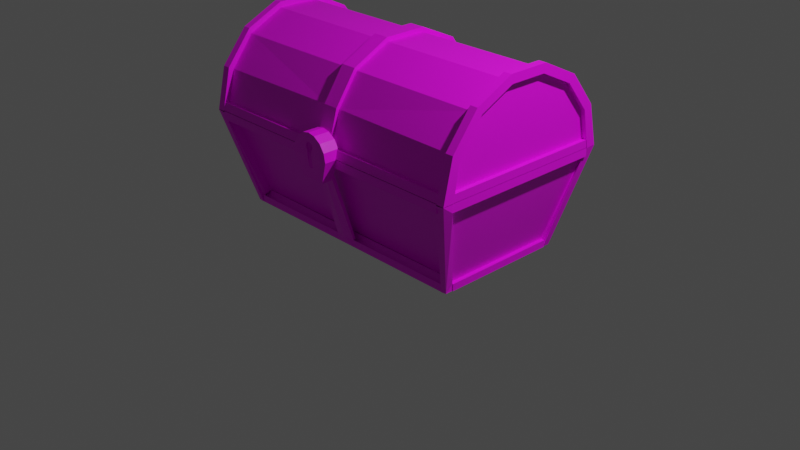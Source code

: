 # Source: Cofre.blend  (saved by Blender 2.80.75; exported with 4.5.12 LTS)
import bpy
from mathutils import Matrix  # noqa: F401  (used for matrix-valued properties, if any)

bpy.ops.wm.read_factory_settings(use_empty=True)
scene = bpy.context.scene
scene.name = 'Scene'

# ---- collections
col_collection = bpy.data.collections.new('Collection'); scene.collection.children.link(col_collection)

# ---- images (referenced by path relative to the original .blend; pixels are not part of the script)
import os
ASSET_DIR = os.environ.get("B2B_ASSET_DIR", "")  # directory of the original .blend (textures are referenced by path, not embedded)
HERE = os.path.dirname(os.path.abspath(__file__))  # packed textures are extracted next to this script under _unpacked/

def load_image(name, relpath, width, height, colorspace="sRGB"):
    """Load a texture the original file referenced (path relative to the .blend, or extracted next to this script)."""
    p = next((c for c in (os.path.join(HERE, relpath), os.path.join(ASSET_DIR, relpath)) if relpath and os.path.exists(c)), "")
    if p:
        img = bpy.data.images.load(p, check_existing=True)
        img.name = name
    else:  # same state as the original file: an image datablock whose file is absent (Cycles renders it pink)
        img = bpy.data.images.new(name, width, height)
        img.source = "FILE"
        img.filepath = "//" + (relpath or name)
    img.colorspace_settings.name = colorspace
    return img
img_19df05a8d869220badc9deaa290a6438_jpg = load_image('19df05a8d869220badc9deaa290a6438.jpg', '19df05a8d869220badc9deaa290a6438.jpg', 1024, 1024, 'sRGB')

# ---- materials (node trees are filled in below, after node groups)
mat_material = bpy.data.materials.new('Material')
mat_material.use_transparent_shadow = False

# ---- material node trees
mat_material.use_nodes = True; mat_material.node_tree.nodes.clear()
_N = mat_material.node_tree.nodes; _L = mat_material.node_tree.links
n0 = _N.new('ShaderNodeOutputMaterial'); n0.name = 'Material Output'; n0.location = (300, 300)
n1 = _N.new('ShaderNodeBsdfPrincipled'); n1.name = 'Principled BSDF'; n1.location = (10, 300)
n1.distribution = 'GGX'
n1.subsurface_method = 'BURLEY'
n1.inputs[3].default_value = 1.45
n1.inputs[27].default_value = (0.0, 0.0, 0.0, 1.0)
n1.inputs[28].default_value = 1.0
n2 = _N.new('ShaderNodeTexImage'); n2.name = 'Image Texture'; n2.location = (-264, 219)
n2.image = img_19df05a8d869220badc9deaa290a6438_jpg
_L.new(n1.outputs[0], n0.inputs[0])
_L.new(n2.outputs[0], n1.inputs[0])
n0.is_active_output = True

# ---- world
world_world = bpy.data.worlds.new('World'); scene.world = world_world
world_world.use_nodes = True; world_world.node_tree.nodes.clear()
_N = world_world.node_tree.nodes; _L = world_world.node_tree.links
n0 = _N.new('ShaderNodeOutputWorld'); n0.name = 'World Output'; n0.location = (300, 300)
n1 = _N.new('ShaderNodeBackground'); n1.name = 'Background'; n1.location = (10, 300)
n1.inputs[0].default_value = (0.05088, 0.05088, 0.05088, 1.0)
_L.new(n1.outputs[0], n0.inputs[0])
n0.is_active_output = True
world_world.color = (0.05088, 0.05088, 0.05088)
world_world.use_sun_shadow = False
world_world.sun_shadow_jitter_overblur = 0.0

# ---- cameras
cam_camera = bpy.data.cameras.new('Camera')
cam_camera.clip_end = 100.0
cam_camera.ortho_scale = 7.314

# ---- lights
light_light = bpy.data.lights.new('Light', 'POINT')
light_light.transmission_factor = 0.0
light_light.energy = 1000.0
light_light.shadow_soft_size = 0.1
light_light.shadow_maximum_resolution = 0.006
light_light.use_absolute_resolution = True

# ---- meshes
me_cube_000 = bpy.data.meshes.new('Cube.000')
me_cube_000.from_pydata([(0.8614, -0.7203, -0.01748), (1.0, -1.0, 1.0), (0.8614, 0.6933, -0.01748), (1.0, 1.0, 1.0), (0.8614, 0.6183, -0.01748), (1.0, -0.8848, 1.0), (0.8614, -0.6388, -0.01748), (-1.0, 1.0, 1.003), (-1.0, -1.0, 1.003), (-1.0, -0.901, 1.437), (-1.0, -0.6235, 1.785), (-1.0, -0.2225, 1.978), (-1.0, 0.2225, 1.978), (-1.0, 0.6235, 1.785), (-1.0, 0.901, 1.437), (0.8398, -0.6388, -0.01748), (0.8398, 0.6183, -0.01748), (0.9694, -0.8848, 1.0), (0.825, 0.6933, -0.01748), (-1.0, -1.0, -0.03779), (-1.0, 1.0, 1.0), (-1.0, 1.0, -0.03021), (0.9458, -1.0, 0.9932), (-1.0, -0.9526, 1.003), (-1.0, -0.798, 1.412), (-1.0, -0.6047, 1.728), (-1.0, -0.2225, 1.919), (-1.0, 0.2225, 1.919), (-1.0, 0.6001, 1.745), (-1.0, 0.8496, 1.404), (0.8231, -0.7203, -0.02283), (0.9484, 1.0, 1.0), (-0.5521, -0.6848, -0.02283), (-1.0, -0.9497, 0.9932), (0.9458, -0.9497, 0.9932), (0.8231, -0.6848, -0.02283), (-1.0, 0.9398, 1.0), (-1.0, 0.9398, -0.03021), (0.8237, 0.6506, -0.01748), (1.0, -0.8848, 0.9145), (0.9694, -0.8848, 0.9145), (-1.0, -1.0, 0.9076), (-1.0, 1.0, 0.9145), (0.9694, 0.8939, 0.9145), (-1.0, -0.9497, 0.9076), (0.9458, -0.9497, 0.9076), (-1.0, 0.9398, 0.9145), (0.9467, 0.9397, 0.9145), (-1.0, 0.9797, 1.092), (-1.0, 0.9208, 1.085), (-1.0, 0.977, 1.091), (-1.0, 0.9961, 1.006), (0.9484, 0.9961, 1.006), (-1.0, 0.9961, 0.9207), (0.9467, 0.996, 0.9207), (0.9971, -0.8848, 1.0), (0.9971, -0.8848, 0.9145), (0.9971, 0.8939, 0.9145), (-1.0, -0.9748, 1.088), (-1.0, -0.9132, 1.082), (-1.0, -0.9993, 1.012), (-1.0, -0.9965, 0.9171), (-1.0, -0.9965, 1.003), (0.9458, -0.9965, 1.003), (0.9458, -0.9965, 0.9171), (-1.0, -0.96, 1.091), (0.05292, -0.8237, 1.412), (0.05292, -0.2225, 1.919), (-1.0, 0.904, 1.416), (-1.0, 0.9752, 1.097), (-1.0, 0.6515, 1.783), (-1.0, 0.901, 1.441), (-1.0, 0.9996, -0.03021), (-1.0, 0.243, 1.964), (-1.0, 0.6206, 1.79), (-1.0, 0.9996, 0.9145), (-1.0, -0.2225, 1.968), (-1.0, 0.2225, 1.968), (0.05465, 0.9961, 1.006), (-1.0, -0.622, 1.763), (-1.0, -0.2398, 1.954), (0.05371, 0.9397, 0.9145), (-1.0, -0.8327, 1.434), (-1.0, -0.6393, 1.751), (0.07324, 0.6507, -0.01748), (-1.0, -0.946, 1.092), (-1.0, -0.8308, 1.422), (0.05465, 0.9398, 1.0), (0.07324, 0.6929, -0.01748), (0.05371, 0.9995, 0.9145), (0.05785, -0.9497, 0.9932), (0.07382, -0.6848, -0.02283), (0.05785, -0.9497, 0.9076), (0.05782, -0.9965, 1.003), (-0.5521, -0.7149, -0.02283), (-1.0, -0.9923, 0.9076), (0.05785, -0.9923, 0.9076), (0.07382, -0.7149, -0.02283), (0.8231, -0.6848, 0.05369), (-1.0, -1.0, 0.07049), (-1.0, -0.9497, 0.07049), (-1.0, -0.9923, 0.07049), (0.07282, -0.6848, 0.05369), (0.07282, -0.7149, 0.05369), (0.8614, -0.6388, 0.05538), (0.8398, -0.6388, 0.05538), (0.8398, 0.6183, 0.05538), (-1.0, 1.0, 0.08505), (-1.0, 0.9398, 0.08505), (0.8237, 0.6506, 0.06399), (-0.5521, 0.693, 0.06399), (0.07298, 0.6507, 0.06399), (0.07298, 0.6929, 0.06399), (0.8237, 0.683, 0.06399), (0.8237, 0.683, -0.01748), (0.8666, -0.6388, -0.01748), (0.8666, 0.6183, -0.01748), (0.8666, -0.6388, 0.05538), (0.8666, 0.6183, 0.05538), (0.8231, -0.7175, -0.02283), (0.8231, -0.7175, 0.05369), (-1.0, -1.0, 0.9932), (1.0, -0.8158, 1.396), (0.9694, -0.2015, 1.886), (-1.0, 0.9391, 1.003), (0.9484, 0.9398, 1.0), (-1.0, 0.9953, 1.009), (0.9971, 0.8939, 1.0), (0.9692, -0.8664, 1.078), (0.05284, -0.6307, 1.757), (0.05273, -0.9525, 1.092), (0.9473, -0.9253, 1.082), (0.9472, -0.972, 1.091), (1.0, -1.0, 1.003), (1.0, -0.5646, 1.711), (1.0, -0.2015, 1.886), (0.9997, -0.8837, 1.003), (1.0, 0.8939, 1.0), (0.9691, -0.8837, 1.003), (0.9694, 0.8939, 1.0), (0.9473, -1.0, 1.003), (0.9473, -0.6235, 1.785), (0.9694, -0.8677, 1.085), (0.9971, -0.8677, 1.085), (0.05292, -0.9526, 1.003), (0.05292, -0.6047, 1.728), (0.05292, 0.9953, 1.009), (1.0, 1.0, 1.003), (1.0, 0.2015, 1.886), (1.0, 0.5646, 1.711), (1.0, 0.8158, 1.396), (1.0, -0.901, 1.437), (1.0, -0.6235, 1.785), (1.0, -0.2225, 1.978), (1.0, 0.2225, 1.978), (1.0, 0.6235, 1.785), (1.0, 0.901, 1.437), (0.9694, -0.8158, 1.396), (0.9694, -0.5646, 1.711), (0.9694, 0.2015, 1.886), (0.9694, 0.5646, 1.711), (0.9694, 0.8158, 1.396), (0.9473, 1.0, 1.003), (0.9473, -0.901, 1.437), (0.9473, -0.2225, 1.978), (0.9473, 0.2225, 1.978), (0.9473, 0.6235, 1.785), (0.9473, 0.901, 1.437), (0.9473, -0.9526, 1.003), (0.9473, -0.8455, 1.412), (0.9473, -0.6047, 1.728), (0.9473, -0.2225, 1.919), (0.9473, 0.2225, 1.919), (0.9473, 0.6001, 1.745), (0.9473, 0.8496, 1.404), (0.9473, 0.9391, 1.003), (0.9455, 0.9206, 1.085), (0.9473, 0.9953, 1.009), (0.9455, 0.9769, 1.091), (0.9694, 0.8762, 1.085), (0.9971, 0.8762, 1.085), (0.9472, -0.9993, 1.012), (0.9998, -0.8664, 1.078), (0.0529, -0.9993, 1.012), (0.05292, 0.2225, 1.919), (0.05292, 0.6001, 1.745), (0.05292, 0.8496, 1.404), (0.05292, 0.9391, 1.003), (0.05198, 0.9207, 1.085), (0.05292, -0.9198, 1.082), (0.05292, 0.9025, 1.429), (0.05199, 0.9752, 1.097), (0.05292, 0.6361, 1.786), (0.05292, 0.2328, 1.966), (0.05292, -0.2312, 1.961), (0.05274, -0.8574, 1.428), (-9.313e-10, -1.084, 0.9042), (-9.313e-10, -1.091, 0.8942), (0.0114, -1.088, 1.075), (0.008062, -1.095, 0.8942), (0.004363, -1.103, 0.8875), (0.01845, -1.103, 1.075), (0.01704, -1.104, 0.9042), (0.01305, -1.106, 0.8942), (-0.01305, -1.106, 0.8942), (-0.01053, -1.09, 0.9042), (-0.004363, -1.103, 0.8875), (-1.863e-09, -1.079, 1.071), (-3.725e-09, -1.113, 1.152), (0.006728, -1.098, 1.149), (0.01624, -1.077, 1.123), (0.01758, -1.074, 1.105), (0.01089, -1.107, 1.149), (0.01089, -1.119, 1.061), (-9.313e-10, -1.113, 1.057), (-0.01089, -1.119, 1.149), (-0.01089, -1.119, 1.061), (-0.02011, -1.102, 1.138), (-0.02628, -1.099, 1.123), (-0.02845, -1.098, 1.105), (-0.02628, -1.099, 1.086), (-0.02011, -1.102, 1.071), (-0.01089, -1.107, 1.061), (-0.006728, -1.098, 1.149), (-0.01243, -1.086, 1.138), (-0.01758, -1.074, 1.105), (-0.01624, -1.077, 1.086), (-0.01243, -1.086, 1.071), (-1.863e-09, -1.095, 1.149), (-1.863e-09, -1.069, 1.123), (-3.725e-09, -1.065, 1.105), (-0.1593, -1.122, 1.006), (0.08196, -1.088, 0.7678), (-0.1005, -0.9832, 0.7678), (-0.1005, -1.088, 0.7678), (0.1408, -0.9493, 1.006), (0.1293, -1.122, 1.098), (0.1293, -0.9493, 1.098), (0.04813, -1.122, 1.228), (-0.06671, -0.9493, 1.228), (-0.1154, -1.122, 1.176), (-0.1479, -0.9493, 1.098), (0.02628, -1.122, 1.123), (0.02011, -1.122, 1.138), (-0.02011, -1.122, 1.138), (-0.02628, -1.122, 1.123), (-1.863e-09, -1.122, 1.15), (-0.004313, -1.122, 1.15), (-0.009143, -1.122, 1.149), (-0.01827, -1.122, 1.14), (-0.02845, -1.122, 1.105), (-0.02011, -1.122, 1.071), (-0.009143, -1.122, 1.061), (0.01305, -1.106, 0.8942), (0.01704, -1.108, 0.9042), (-0.01704, -1.108, 0.9042), (0.01845, -1.122, 1.075), (-0.0183, -1.122, 1.057), (-0.01262, -1.106, 0.8937), (0.01262, -1.106, 0.8937), (0.003417, -1.105, 0.887), (0.01053, -1.09, 0.9042), (-0.01845, -1.103, 1.075), (-0.01704, -1.104, 0.9042), (-0.01305, -1.106, 0.8942), (-0.01845, -1.122, 1.075), (-0.0114, -1.088, 1.075), (-0.008062, -1.095, 0.8942), (-0.005343, -1.105, 0.8875), (-2.794e-09, -1.101, 0.8875), (-1.863e-09, -1.082, 1.075), (-1.863e-09, -1.069, 1.086), (0.01243, -1.086, 1.138), (0.01624, -1.077, 1.086), (0.01243, -1.086, 1.071), (0.006728, -1.098, 1.061), (0.02011, -1.102, 1.138), (0.02628, -1.099, 1.123), (0.02845, -1.098, 1.105), (0.02628, -1.099, 1.086), (0.02011, -1.102, 1.071), (0.01089, -1.107, 1.061), (0.01827, -1.122, 1.069), (0.02845, -1.122, 1.105), (0.01089, -1.119, 1.149), (0.009143, -1.122, 1.149), (-0.004313, -1.122, 1.059), (-0.01827, -1.122, 1.069), (-0.01089, -1.107, 1.149), (-0.01624, -1.077, 1.123), (-0.006728, -1.098, 1.061), (-1.863e-09, -1.079, 1.138), (-9.313e-10, -1.095, 1.061), (-0.1593, -0.9493, 1.006), (0.08196, -0.9832, 0.7678), (0.1408, -1.122, 1.006), (-0.01779, -1.122, 1.006), (0.0968, -1.122, 1.176), (0.0968, -0.9493, 1.176), (0.04813, -0.9493, 1.228), (-0.00929, -1.122, 1.246), (-0.00929, -0.9493, 1.246), (-0.06671, -1.122, 1.228), (-0.1154, -0.9493, 1.176), (-0.1479, -1.122, 1.098), (0.01827, -1.122, 1.053), (0.01787, -1.122, 1.005), (-0.01787, -1.122, 1.005), (0.01779, -1.122, 1.006), (0.005343, -1.105, 0.8875), (-1.863e-09, -1.105, 0.8866), (-0.003417, -1.105, 0.887), (0.01827, -1.122, 1.14), (0.004313, -1.122, 1.15), (0.02628, -1.122, 1.086), (0.02011, -1.122, 1.071), (-0.02628, -1.122, 1.086), (0.009143, -1.122, 1.061), (0.0, -1.122, 1.059), (0.004313, -1.122, 1.059), (0.9693, 0.005117, 1.001), (0.9694, 0.8932, 1.003), (0.9971, -0.8841, 1.003), (0.9694, -0.8841, 1.003), (0.9971, 0.8932, 1.003), (-0.02028, 0.8712, 0.9378), (0.9467, 0.8712, 0.9378), (0.8237, 0.5821, 0.08727), (-0.001004, 0.5822, 0.08727), (0.9458, -0.8744, 0.931), (-0.03046, -0.8744, 0.931), (0.8231, -0.6094, 0.07707), (-0.01548, -0.6094, 0.07707), (0.8399, 0.5895, 0.07629), (0.8395, -0.6155, 0.07436), (0.1464, -0.6193, 0.07146), (0.1459, 0.5859, 0.07629), (-0.8226, 0.8468, 0.0648), (-0.4184, -0.6193, 0.07146)], [(21, 19), (121, 5), (139, 17), (308, 296)], [(13, 12, 27, 28), (18, 31, 3, 2), (7, 8, 58, 9, 10, 11, 12, 13, 14, 48), (31, 18, 38, 109, 47, 125), (103, 96, 95, 101), (17, 40, 56, 55), (104, 6, 15, 105), (6, 104, 39, 5, 1, 0), (48, 14, 29, 49), (10, 9, 24, 25), (124, 49, 50, 126), (42, 20, 36, 46), (4, 137, 139, 43, 106, 16), (11, 10, 25, 26), (58, 8, 23, 59), (14, 13, 28, 29), (12, 11, 26, 27), (99, 19, 32, 100), (0, 1, 22, 30), (35, 334, 30), (111, 328, 327, 109), (121, 41, 44, 33), (100, 32, 94, 101), (107, 42, 46, 108), (5, 39, 40, 17), (106, 43, 40, 105), (7, 48, 49, 124), (2, 3, 137, 4), (60, 183, 181, 132, 65), (47, 81, 46, 53, 54), (110, 75, 89, 112), (87, 125, 52, 78), (46, 36, 51, 53), (50, 178, 177, 146, 126), (125, 47, 54, 52), (57, 127, 55, 56), (40, 43, 57, 56), (43, 139, 127, 57), (323, 142, 143, 322), (322, 143, 180, 324), (321, 179, 142, 323), (9, 58, 59, 24), (131, 189, 59, 65, 132), (90, 33, 62, 93), (59, 23, 60, 65), (45, 34, 63, 64), (64, 63, 93, 62, 61), (33, 44, 61, 62), (23, 144, 183, 60), (49, 29, 68, 69), (66, 24, 86, 195), (67, 26, 80, 194), (26, 67, 194, 76), (28, 27, 73, 74), (29, 28, 70, 71), (49, 188, 176, 178, 50), (68, 190, 191, 69), (29, 186, 190, 68), (188, 49, 69, 191), (70, 192, 190, 71), (186, 29, 71, 190), (28, 185, 192, 70), (73, 193, 192, 74), (185, 28, 74, 192), (27, 184, 193, 73), (76, 194, 193, 77), (27, 26, 76, 77), (184, 27, 77, 193), (79, 129, 194, 80), (25, 145, 129, 79), (26, 25, 79, 80), (82, 195, 129, 83), (145, 25, 83, 129), (24, 66, 195, 82), (25, 24, 82, 83), (85, 130, 195, 86), (59, 189, 130, 85), (24, 59, 85, 86), (36, 87, 78, 51), (108, 46, 75, 110), (46, 81, 89, 75), (84, 37, 72, 88), (53, 51, 78, 52, 54), (32, 91, 97, 94), (34, 90, 93, 63), (102, 332, 330, 92), (102, 92, 96, 103), (44, 92, 45, 64, 61), (92, 44, 95, 96), (119, 97, 91, 35), (35, 98, 120, 119), (44, 100, 101, 95), (41, 99, 100, 44), (97, 103, 101, 94), (16, 106, 118, 116), (39, 104, 105, 40), (81, 111, 112, 89), (37, 108, 110, 72), (72, 110, 112, 88), (21, 107, 108, 37), (114, 38, 84, 88, 112, 111, 109, 113), (109, 38, 114, 113), (116, 118, 117, 115), (106, 105, 117, 118), (105, 15, 115, 117), (15, 16, 116, 115), (97, 119, 120, 103), (45, 329, 331, 98, 35, 30, 22, 34), (111, 112, 113, 109), (112, 88, 114, 113), (2, 88, 84, 4), (144, 168, 181, 183), (157, 128, 138, 320, 139, 161, 160, 159, 123, 158), (182, 136, 138, 128), (187, 124, 126, 146), (324, 180, 179, 321), (136, 182, 122, 151, 133), (140, 163, 169, 131, 168), (150, 137, 147, 156), (163, 151, 152, 141), (141, 152, 153, 164), (122, 134, 152, 151), (134, 135, 153, 152), (135, 148, 154, 153), (134, 122, 157, 158), (135, 134, 158, 123), (148, 135, 123, 159), (137, 150, 161, 139), (140, 133, 151, 163), (163, 141, 170, 169), (141, 164, 171, 170), (145, 170, 171, 67), (66, 169, 170, 145), (189, 131, 169, 66), (179, 180, 143, 142), (175, 187, 146, 177), (66, 145, 129, 195), (145, 67, 194, 129), (189, 66, 195, 130), (164, 153, 154, 165), (165, 154, 155, 166), (166, 155, 156, 167), (148, 149, 155, 154), (149, 150, 156, 155), (167, 156, 147, 162), (150, 149, 160, 161), (149, 148, 159, 160), (185, 173, 174, 186), (184, 172, 173, 185), (67, 171, 172, 184), (166, 167, 174, 173), (165, 166, 173, 172), (164, 165, 172, 171), (168, 131, 132, 181), (167, 162, 175, 176, 174), (186, 174, 176, 188), (176, 175, 177, 178), (122, 182, 128, 157), (186, 188, 191, 190), (185, 186, 190, 192), (184, 185, 192, 193), (67, 184, 193, 194), (269, 200, 199, 197), (196, 261, 198, 270), (197, 199, 261, 196), (199, 203, 202, 261), (200, 309, 259, 203, 199), (261, 202, 201, 198), (203, 253, 254, 202), (202, 254, 306, 305, 256, 201), (204, 263, 205, 267), (263, 262, 266, 205), (267, 205, 196, 197), (206, 267, 197, 269), (205, 266, 270, 196), (292, 275, 274, 207), (271, 273, 211, 230), (229, 210, 272, 291), (228, 209, 208), (214, 275, 292), (207, 274, 273, 271), (230, 211, 210, 229), (291, 272, 209, 228), (209, 212, 208), (214, 281, 275), (211, 278, 277, 210), (272, 276, 212, 209), (273, 279, 278, 211), (210, 277, 276, 272), (280, 315, 314, 279), (278, 283, 242, 277), (276, 243, 312, 284, 212), (281, 213, 282, 315, 280), (279, 314, 283, 278), (277, 242, 243, 276), (212, 284, 208), (214, 213, 281), (213, 317, 282), (284, 285, 313, 208), (214, 319, 317, 213), (214, 318, 319), (214, 318, 286), (214, 286, 252, 216), (216, 287, 251, 221, 222), (215, 208, 288), (214, 216, 222), (218, 217, 224, 289), (288, 208, 223), (214, 222, 290), (221, 220, 226, 227), (219, 218, 289, 225), (217, 288, 223, 224), (222, 221, 227, 290), (220, 219, 225, 226), (214, 290, 292), (227, 226, 271, 207), (225, 289, 229, 230), (224, 223, 228, 291), (290, 227, 207, 292), (226, 225, 230, 271), (289, 224, 291, 229), (223, 208, 228), (235, 237, 236, 295), (293, 233, 294, 235), (295, 308, 306, 254, 253, 259, 309, 260, 310, 311, 268, 258, 264, 255, 307, 296, 231, 234, 232), (231, 234, 233, 293), (234, 233, 294, 232), (235, 295, 232, 294), (235, 237, 298, 299, 301, 239, 303, 241, 293), (237, 298, 297, 236), (298, 299, 238, 297), (299, 301, 300, 238), (301, 300, 302, 239), (239, 302, 240, 303), (303, 240, 304, 241), (241, 304, 231, 293), (268, 258, 204, 267, 206), (250, 245, 218, 219), (309, 200, 260), (249, 248, 215), (311, 268, 206), (247, 246, 208), (245, 244, 217, 218), (264, 255, 263, 204), (251, 316, 220, 221), (260, 200, 269, 310), (258, 264, 204), (248, 247, 208, 215), (316, 250, 219, 220), (307, 296, 257), (246, 208, 313), (253, 203, 259), (244, 249, 215, 288, 217), (252, 287, 216), (255, 307, 257, 265, 262, 263), (285, 284, 312), (310, 311, 206, 269), (274, 280, 279, 273), (275, 281, 280, 274), (305, 306, 308), (231, 304, 240, 302, 244, 245, 250, 316, 265, 251, 287, 257, 296, 307), (246, 247, 248, 249, 244, 302, 300), (312, 238, 300, 246, 313, 285), (242, 297, 238, 312, 243), (314, 236, 297, 242, 283), (308, 306, 305, 256, 315, 314, 236, 295), (328, 325, 326, 327), (81, 325, 328, 111), (109, 327, 326, 47), (47, 326, 325, 81), (331, 329, 330, 332), (92, 330, 329, 45), (38, 333, 336, 84), (18, 333, 38), (4, 333, 2), (15, 334, 333, 16), (37, 337, 338, 32), (32, 338, 335, 91), (0, 334, 6), (16, 333, 4), (84, 336, 337, 37), (6, 334, 15), (91, 335, 334, 35), (2, 333, 18), (30, 334, 0), (333, 334, 335, 338, 337, 336)])
_uv = me_cube_000.uv_layers.new(name='UVMap')
_uv.uv.foreach_set('vector', [0.1429, 0.5, 0.2143, 0.5, 0.2143, 0.5, 0.1429, 0.5, 0.6284, 0.5562, 0.8059, 0.5562, 0.8054, 0.5962, 0.6279, 0.5962, -1.341e-07, 0.5, 0.5, 0.5, 0.4818, 0.5, 0.4286, 0.5, 0.3571, 0.5, 0.2857, 0.5, 0.2143, 0.5, 0.1429, 0.5, 0.07143, 0.5, 0.01461, 0.5, 0.6025, 0.5611, 0.813, 0.5611, 0.8156, 0.5716, 0.8003, 0.578, 0.6219, 0.57, 0.6057, 0.5761, 0.6222, 0.5584, 0.789, 0.5597, 0.789, 0.5987, 0.6222, 0.5974, 0.625, 0.7364, 0.6043, 0.7364, 0.6043, 0.7364, 0.625, 0.7364, 0.4, 0.7364, 0.375, 0.7364, 0.375, 0.7364, 0.4, 0.7364, 0.636, 0.5601, 0.6531, 0.5601, 0.7925, 0.5601, 0.8067, 0.5601, 0.8067, 0.5983, 0.636, 0.5983, 0.01461, 0.5, 0.07143, 0.5, 0.07143, 0.5, 0.01461, 0.5, 0.3571, 0.5, 0.4286, 0.5, 0.4286, 0.5, 0.3571, 0.5, -1.341e-07, 0.5, 0.01461, 0.5, 0.01461, 0.5, -1.341e-07, 0.5, 0.0, 0.0, 0.0, 0.0, 0.0, 0.0, 0.0, 0.0, 0.375, 0.5267, 0.625, 0.5267, 0.625, 0.5267, 0.6043, 0.5267, 0.4, 0.5267, 0.375, 0.5267, 0.2857, 0.5, 0.3571, 0.5, 0.3571, 0.5, 0.2857, 0.5, 0.4818, 0.5, 0.5, 0.5, 0.5, 0.5, 0.4818, 0.5, 0.07143, 0.5, 0.1429, 0.5, 0.1429, 0.5, 0.07143, 0.5, 0.2143, 0.5, 0.2857, 0.5, 0.2857, 0.5, 0.2143, 0.5, 0.0, 0.0, 0.0, 0.0, 0.0, 0.0, 0.0, 0.0, 0.7958, 0.6036, 0.6094, 0.6036, 0.6094, 0.5525, 0.7958, 0.5525, 0.375, 0.7568, 0.375, 0.7568, 0.375, 0.7568, 0.6315, 0.6003, 0.5981, 0.5575, 0.811, 0.5575, 0.811, 0.6003, 0.0, 0.0, 0.0, 0.0, 0.0, 0.0, 0.0, 0.0, 0.0, 0.0, 0.0, 0.0, 0.0, 0.0, 0.0, 0.0, 0.0, 0.0, 0.0, 0.0, 0.0, 0.0, 0.0, 0.0, 0.625, 0.7364, 0.6043, 0.7364, 0.6043, 0.7364, 0.625, 0.7364, 0.6739, 0.677, 0.7211, 0.6571, 0.7211, 0.7854, 0.6739, 0.7677, -1.341e-07, 0.5, 0.01461, 0.5, 0.01461, 0.5, -1.341e-07, 0.5, 0.5977, 0.5594, 0.8017, 0.5574, 0.8017, 0.5995, 0.5977, 0.6015, 0.715, 0.6003, 0.6785, 0.599, 0.6021, 0.599, 0.6015, 0.5542, 0.7181, 0.5537, 0.6043, 0.4936, 0.6043, 0.3818, 0.6043, 0.25, 0.6043, 0.25, 0.6043, 0.4936, 0.6012, 0.5577, 0.8025, 0.5577, 0.8055, 0.6027, 0.6042, 0.6027, 0.0, 0.0, 0.0, 0.0, 0.0, 0.0, 0.0, 0.0, 0.0, 0.0, 0.0, 0.0, 0.0, 0.0, 0.0, 0.0, 0.6028, 0.5681, 0.8112, 0.5721, 0.8112, 0.5913, 0.7461, 0.5913, 0.6028, 0.5873, 0.625, 0.4936, 0.6043, 0.4936, 0.6043, 0.4936, 0.625, 0.4936, 0.6048, 0.6005, 0.6048, 0.5583, 0.8098, 0.5571, 0.8098, 0.5992, 0.6043, 0.7364, 0.6043, 0.5267, 0.6043, 0.5267, 0.6043, 0.7364, 0.6043, 0.5267, 0.625, 0.5267, 0.625, 0.5267, 0.6043, 0.5267, 0.625, 0.7364, 0.625, 0.7364, 0.625, 0.7364, 0.625, 0.7364, 0.8117, 0.5562, 0.8098, 0.601, 0.6033, 0.601, 0.6013, 0.5562, 0.0, 0.0, 0.0, 0.0, 0.0, 0.0, 0.0, 0.0, 0.4286, 0.5, 0.4818, 0.5, 0.4818, 0.5, 0.4286, 0.5, 0.4818, 0.9868, 0.4818, 0.7632, 0.4818, 0.5, 0.4818, 0.5, 0.4818, 0.9868, 0.0, 0.0, 0.0, 0.0, 0.0, 0.0, 0.0, 0.0, 0.4818, 0.5, 0.5, 0.5, 0.5, 0.5, 0.4818, 0.5, 0.6043, 0.7568, 0.625, 0.7568, 0.625, 0.7568, 0.6043, 0.7568, 0.6007, 0.5993, 0.5995, 0.5548, 0.684, 0.5548, 0.7847, 0.5548, 0.7859, 0.5993, 0.0, 0.0, 0.0, 0.0, 0.0, 0.0, 0.0, 0.0, 0.0, 0.0, 0.0, 0.0, 0.0, 0.0, 0.0, 0.0, 0.01461, 0.5, 0.07143, 0.5, 0.07143, 0.5, 0.01461, 0.5, 0.4286, 0.7632, 0.4286, 0.5, 0.4286, 0.5, 0.4286, 0.7632, 0.2857, 0.7632, 0.2857, 0.5, 0.2857, 0.5, 0.2857, 0.7632, 0.2857, 0.5, 0.2857, 0.7632, 0.2857, 0.7632, 0.2857, 0.5, 0.1429, 0.5, 0.2143, 0.5, 0.2143, 0.5, 0.1429, 0.5, 0.07143, 0.5, 0.1429, 0.5, 0.1429, 0.5, 0.07143, 0.5, 0.01461, 0.5, 0.01461, 0.7632, 0.01461, 0.9868, 0.01461, 0.9868, 0.01461, 0.5, 0.6005, 0.5588, 0.8009, 0.5588, 0.8009, 0.6019, 0.6005, 0.6019, 0.07143, 0.5, 0.07143, 0.7632, 0.07143, 0.7632, 0.07143, 0.5, 0.01461, 0.7632, 0.01461, 0.5, 0.01461, 0.5, 0.01461, 0.7632, 0.5985, 0.5531, 0.7989, 0.5531, 0.7989, 0.5957, 0.5985, 0.5957, 0.07143, 0.7632, 0.07143, 0.5, 0.07143, 0.5, 0.07143, 0.7632, 0.1429, 0.5, 0.1429, 0.7632, 0.1429, 0.7632, 0.1429, 0.5, 0.5979, 0.5571, 0.7983, 0.5571, 0.8043, 0.5957, 0.6039, 0.5957, 0.1429, 0.7632, 0.1429, 0.5, 0.1429, 0.5, 0.1429, 0.7632, 0.2143, 0.5, 0.2143, 0.7632, 0.2143, 0.7632, 0.2143, 0.5, 0.7294, 0.5551, 0.8006, 0.5571, 0.8006, 0.5957, 0.7294, 0.5937, 0.2143, 0.5, 0.2857, 0.5, 0.2857, 0.5, 0.2143, 0.5, 0.2143, 0.7632, 0.2143, 0.5, 0.2143, 0.5, 0.2143, 0.7632, 0.7036, 0.5573, 0.7463, 0.5573, 0.7463, 0.6015, 0.7036, 0.6015, 0.3571, 0.5, 0.3571, 0.7632, 0.3571, 0.7632, 0.3571, 0.5, 0.2857, 0.5, 0.3571, 0.5, 0.3571, 0.5, 0.2857, 0.5, 0.6611, 0.5544, 0.7038, 0.5544, 0.7038, 0.601, 0.6611, 0.601, 0.3571, 0.7632, 0.3571, 0.5, 0.3571, 0.5, 0.3571, 0.7632, 0.4286, 0.5, 0.4286, 0.7632, 0.4286, 0.7632, 0.4286, 0.5, 0.3571, 0.5, 0.4286, 0.5, 0.4286, 0.5, 0.3571, 0.5, 0.5997, 0.5552, 0.6612, 0.5562, 0.6627, 0.6005, 0.6012, 0.5995, 0.4818, 0.5, 0.4818, 0.7632, 0.4818, 0.7632, 0.4818, 0.5, 0.4286, 0.5, 0.4818, 0.5, 0.4818, 0.5, 0.4286, 0.5, 0.0, 0.0, 0.0, 0.0, 0.0, 0.0, 0.0, 0.0, 0.0, 0.0, 0.0, 0.0, 0.0, 0.0, 0.0, 0.0, 0.6043, 0.25, 0.6043, 0.3818, 0.6043, 0.3818, 0.6043, 0.25, 0.375, 0.3818, 0.375, 0.25, 0.375, 0.25, 0.375, 0.3818, 0.615, 0.5471, 0.615, 0.5199, 0.7154, 0.5199, 0.8004, 0.5199, 0.8004, 0.5471, 0.375, 1.0, 0.375, 0.8678, 0.375, 0.8678, 0.375, 1.0, 0.0, 0.0, 0.0, 0.0, 0.0, 0.0, 0.0, 0.0, 0.4013, 0.8678, 0.4013, 0.8678, 0.6043, 0.8678, 0.6043, 0.8678, 0.4013, 0.8678, 0.6043, 0.8678, 0.6043, 0.8678, 0.4013, 0.8678, 0.6043, 1.0, 0.6043, 0.8678, 0.6043, 0.7568, 0.6043, 0.7568, 0.6043, 1.0, 0.6043, 0.8678, 0.6043, 1.0, 0.6043, 1.0, 0.6043, 0.8678, 0.375, 0.7568, 0.375, 0.8678, 0.375, 0.8678, 0.375, 0.7568, 0.375, 0.7568, 0.4013, 0.7568, 0.4013, 0.7568, 0.375, 0.7568, 0.0, 0.0, 0.0, 0.0, 0.0, 0.0, 0.0, 0.0, 0.0, 0.0, 0.0, 0.0, 0.0, 0.0, 0.0, 0.0, 0.6501, 0.5922, 0.6501, 0.5577, 0.7508, 0.5577, 0.7508, 0.5922, 0.375, 0.5267, 0.4, 0.5267, 0.4, 0.5267, 0.375, 0.5267, 0.6043, 0.7364, 0.4, 0.7364, 0.4, 0.7364, 0.6043, 0.7364, 0.6043, 0.3818, 0.403, 0.3818, 0.403, 0.3818, 0.6043, 0.3818, 0.0, 0.0, 0.0, 0.0, 0.0, 0.0, 0.0, 0.0, 0.375, 0.25, 0.403, 0.25, 0.403, 0.3818, 0.375, 0.3818, 0.0, 0.0, 0.0, 0.0, 0.0, 0.0, 0.0, 0.0, 0.375, 0.4936, 0.375, 0.4936, 0.375, 0.3818, 0.375, 0.3818, 0.403, 0.3818, 0.403, 0.3818, 0.403, 0.4936, 0.403, 0.4936, 0.403, 0.4936, 0.375, 0.4936, 0.375, 0.4936, 0.403, 0.4936, 0.6035, 0.5948, 0.6035, 0.5619, 0.7631, 0.5619, 0.7631, 0.5948, 0.4, 0.5267, 0.4, 0.7364, 0.4, 0.7364, 0.4, 0.5267, 0.4, 0.7364, 0.375, 0.7364, 0.375, 0.7364, 0.4, 0.7364, 0.375, 0.7364, 0.375, 0.5267, 0.375, 0.5267, 0.375, 0.7364, 0.8046, 0.5978, 0.6033, 0.5916, 0.6033, 0.5571, 0.8046, 0.5633, 0.7724, 0.5674, 0.7094, 0.5753, 0.6055, 0.5635, 0.6175, 0.5832, 0.6122, 0.599, 0.6423, 0.595, 0.7782, 0.599, 0.7992, 0.5793, 0.403, 0.3818, 0.403, 0.3818, 0.403, 0.4936, 0.403, 0.4936, 0.5987, 0.5613, 0.5987, 0.5981, 0.6838, 0.5981, 0.6838, 0.5613, 0.375, 0.5, 0.375, 0.3818, 0.375, 0.3818, 0.375, 0.5267, 0.0, 0.0, 0.0, 0.0, 0.0, 0.0, 0.0, 0.0, 0.7155, 0.6597, 0.6941, 0.6563, 0.6892, 0.6551, 0.6877, 0.7222, 0.6874, 0.79, 0.7141, 0.7849, 0.7363, 0.7729, 0.7488, 0.7405, 0.7487, 0.7039, 0.7374, 0.681, 0.4519, 1.0, 0.4635, 1.0, 0.4635, 1.0, 0.4519, 1.0, 0.0, 0.0, 0.0, 0.0, 0.0, 0.0, 0.0, 0.0, 0.625, 0.5267, 0.625, 0.5267, 0.625, 0.5267, 0.625, 0.5267, 0.5814, 0.6159, 0.5823, 0.6235, 0.5864, 0.661, 0.5974, 0.6629, 0.5934, 0.6154, 0.5, 0.9868, 0.4286, 0.9868, 0.4286, 0.9868, 0.4818, 0.9868, 0.5, 0.9868, 0.8336, 0.6693, 0.841, 0.6202, 0.8202, 0.6143, 0.8162, 0.6746, 0.805, 0.563, 0.805, 0.5954, 0.5993, 0.5915, 0.5993, 0.559, 0.8051, 0.5586, 0.8051, 0.5958, 0.6035, 0.5958, 0.6035, 0.5586, 0.5864, 0.661, 0.5802, 0.7029, 0.5892, 0.7076, 0.5974, 0.6629, 0.5802, 0.7029, 0.5594, 0.7321, 0.57, 0.7523, 0.5892, 0.7076, 0.8547, 0.7321, 0.8426, 0.7092, 0.8275, 0.7232, 0.8451, 0.7516, 0.351, 1.0, 0.4178, 1.0, 0.4178, 1.0, 0.351, 1.0, 0.2837, 1.0, 0.351, 1.0, 0.351, 1.0, 0.2837, 1.0, 0.2163, 1.0, 0.2837, 1.0, 0.2837, 1.0, 0.2163, 1.0, 0.03652, 1.0, 0.0822, 1.0, 0.0822, 1.0, 0.03652, 1.0, 0.7803, 0.5568, 0.7803, 0.5898, 0.6017, 0.5898, 0.6017, 0.5568, 0.4286, 0.9868, 0.3571, 0.9868, 0.3571, 0.9868, 0.4286, 0.9868, 0.3571, 0.9868, 0.2857, 0.9868, 0.2857, 0.9868, 0.3571, 0.9868, 0.747, 0.6541, 0.7495, 0.785, 0.721, 0.785, 0.7211, 0.6541, 0.7225, 0.6521, 0.7237, 0.787, 0.6953, 0.787, 0.6941, 0.6521, 0.7473, 0.6574, 0.7473, 0.7874, 0.7217, 0.7874, 0.7217, 0.6574, 0.0, 0.0, 0.0, 0.0, 0.0, 0.0, 0.0, 0.0, 0.0, 0.0, 0.0, 0.0, 0.0, 0.0, 0.0, 0.0, 0.4286, 0.7632, 0.3571, 0.7632, 0.3571, 0.7632, 0.4286, 0.7632, 0.3571, 0.7632, 0.2857, 0.7632, 0.2857, 0.7632, 0.3571, 0.7632, 0.4818, 0.7632, 0.4286, 0.7632, 0.4286, 0.7632, 0.4818, 0.7632, 0.8001, 0.5591, 0.8001, 0.5953, 0.6038, 0.5953, 0.6038, 0.5591, 0.8129, 0.5577, 0.8129, 0.5968, 0.6013, 0.5968, 0.6013, 0.5577, 0.8043, 0.5566, 0.8043, 0.5939, 0.6022, 0.5939, 0.6022, 0.5566, 0.8426, 0.7092, 0.8358, 0.6938, 0.8216, 0.7025, 0.8275, 0.7232, 0.8358, 0.6938, 0.8336, 0.6693, 0.8162, 0.6746, 0.8216, 0.7025, 0.8121, 0.5603, 0.8121, 0.599, 0.6024, 0.599, 0.6024, 0.5603, 0.0822, 1.0, 0.149, 1.0, 0.149, 1.0, 0.0822, 1.0, 0.149, 1.0, 0.2163, 1.0, 0.2163, 1.0, 0.149, 1.0, 0.7222, 0.6535, 0.7216, 0.7871, 0.6972, 0.7871, 0.6954, 0.6543, 0.6972, 0.6542, 0.6978, 0.7873, 0.6707, 0.7873, 0.6701, 0.6542, 0.7223, 0.6553, 0.7224, 0.7869, 0.6958, 0.7869, 0.6942, 0.6537, 0.1429, 0.9868, 0.07143, 0.9868, 0.07143, 0.9868, 0.1429, 0.9868, 0.2143, 0.9868, 0.1429, 0.9868, 0.1429, 0.9868, 0.2143, 0.9868, 0.2857, 0.9868, 0.2143, 0.9868, 0.2143, 0.9868, 0.2857, 0.9868, 0.5, 0.9868, 0.4818, 0.9868, 0.4818, 0.9868, 0.5, 0.9868, 0.07143, 0.9868, -1.341e-07, 0.9868, -1.341e-07, 0.9868, 0.01461, 0.9868, 0.07143, 0.9868, 0.6958, 0.6533, 0.6964, 0.7866, 0.6712, 0.7874, 0.6706, 0.6541, 0.01461, 0.9868, -1.341e-07, 0.9868, -1.341e-07, 0.9868, 0.01461, 0.9868, 0.4178, 1.0, 0.4519, 1.0, 0.4519, 1.0, 0.4178, 1.0, 0.07143, 0.7632, 0.01461, 0.7632, 0.01461, 0.7632, 0.07143, 0.7632, 0.1429, 0.7632, 0.07143, 0.7632, 0.07143, 0.7632, 0.1429, 0.7632, 0.2143, 0.7632, 0.1429, 0.7632, 0.1429, 0.7632, 0.2143, 0.7632, 0.2857, 0.7632, 0.2143, 0.7632, 0.2143, 0.7632, 0.2857, 0.7632, 0.5768, 0.3724, 0.576, 0.3724, 0.567, 0.37, 0.5768, 0.3714, 0.5769, 0.37, 0.5767, 0.3684, 0.5716, 0.3556, 0.5735, 0.3557, 0.5768, 0.3714, 0.567, 0.37, 0.5767, 0.3684, 0.5769, 0.37, 0.567, 0.37, 0.5661, 0.3684, 0.5654, 0.367, 0.5767, 0.3684, 0.576, 0.3724, 0.5673, 0.371, 0.5661, 0.3684, 0.5661, 0.3684, 0.567, 0.37, 0.5767, 0.3684, 0.5654, 0.367, 0.5703, 0.3553, 0.5716, 0.3556, 0.5661, 0.3684, 0.566, 0.3684, 0.5654, 0.367, 0.5654, 0.367, 0.5654, 0.367, 0.5654, 0.367, 0.5633, 0.358, 0.5633, 0.3513, 0.5701, 0.355, 0.5703, 0.3553, 0.9, 0.25, 0.9, 0.375, 0.8, 0.375, 0.8, 0.25, 0.9, 0.375, 0.9, 0.5, 0.8, 0.5, 0.8, 0.375, 0.8, 0.25, 0.8, 0.375, 0.7, 0.375, 0.7, 0.25, 0.8, 0.125, 0.8, 0.25, 0.7, 0.25, 0.7, 0.125, 0.8, 0.375, 0.8, 0.5, 0.7, 0.5, 0.7, 0.375, 0.7, 0.125, 0.6, 0.125, 0.6, 0.25, 0.7, 0.25, 0.5735, 0.3544, 0.5708, 0.3542, 0.5707, 0.3519, 0.5736, 0.352, 0.5735, 0.3495, 0.5709, 0.3494, 0.5714, 0.3471, 0.5735, 0.3473, 0.7, 0.875, 0.6, 0.875, 0.65, 1.0, 0.5718, 0.3598, 0.5708, 0.3596, 0.5719, 0.3596, 0.5735, 0.3563, 0.5714, 0.3562, 0.5708, 0.3542, 0.5735, 0.3544, 0.5736, 0.352, 0.5707, 0.3519, 0.5709, 0.3494, 0.5735, 0.3495, 0.5735, 0.3473, 0.5714, 0.3471, 0.5723, 0.3454, 0.5734, 0.3455, 0.5723, 0.3454, 0.5715, 0.3452, 0.5733, 0.3445, 0.55, 0.0, 0.5, 0.125, 0.6, 0.125, 0.5707, 0.3519, 0.5687, 0.3514, 0.569, 0.3489, 0.5709, 0.3494, 0.5714, 0.3471, 0.57, 0.3467, 0.5715, 0.3452, 0.5723, 0.3454, 0.5708, 0.3542, 0.569, 0.3538, 0.5687, 0.3514, 0.5707, 0.3519, 0.5709, 0.3494, 0.569, 0.3489, 0.57, 0.3467, 0.5714, 0.3471, 0.57, 0.3559, 0.5698, 0.3555, 0.5688, 0.3534, 0.569, 0.3538, 0.5687, 0.3514, 0.5684, 0.3509, 0.5688, 0.3484, 0.569, 0.3489, 0.57, 0.3467, 0.5699, 0.3462, 0.5702, 0.3459, 0.5714, 0.3449, 0.5715, 0.3452, 0.57, 0.3594, 0.5699, 0.3593, 0.5701, 0.3558, 0.5698, 0.3555, 0.57, 0.3559, 0.569, 0.3538, 0.5688, 0.3534, 0.5684, 0.3509, 0.5687, 0.3514, 0.569, 0.3489, 0.5688, 0.3484, 0.5699, 0.3462, 0.57, 0.3467, 0.5715, 0.3452, 0.5714, 0.3449, 0.5733, 0.3445, 0.5718, 0.3598, 0.5699, 0.3593, 0.57, 0.3594, 0.5699, 0.3593, 0.5702, 0.3592, 0.5701, 0.3558, 0.5714, 0.3449, 0.5717, 0.3448, 0.5725, 0.3446, 0.5733, 0.3445, 0.5718, 0.3598, 0.571, 0.3594, 0.5702, 0.3592, 0.5699, 0.3593, 0.5718, 0.3598, 0.5717, 0.3594, 0.571, 0.3594, 0.15, 0.0, 0.1759, 0.06483, 0.1179, 0.08014, 0.05, 0.0, 0.08205, 0.08014, 0.04193, 0.125, 0.0, 0.125, 1.0, 0.125, 1.0, 0.225, 0.9954, 0.25, 0.9, 0.25, 0.9, 0.125, 1.0, 0.875, 0.95, 1.0, 0.9, 0.875, 0.95, 0.0, 1.0, 0.125, 0.9, 0.125, 0.9, 0.625, 0.9, 0.75, 0.8, 0.75, 0.8, 0.625, 0.9, 0.875, 0.85, 1.0, 0.8, 0.875, 0.85, 0.0, 0.9, 0.125, 0.8, 0.125, 0.9, 0.25, 0.9, 0.375, 0.8, 0.375, 0.8, 0.25, 0.9, 0.5, 0.9, 0.625, 0.8, 0.625, 0.8, 0.5, 0.9, 0.75, 0.9, 0.875, 0.8, 0.875, 0.8, 0.75, 0.9, 0.125, 0.9, 0.25, 0.8, 0.25, 0.8, 0.125, 0.9, 0.375, 0.9, 0.5, 0.8, 0.5, 0.8, 0.375, 0.75, 0.0, 0.8, 0.125, 0.7, 0.125, 0.8, 0.25, 0.8, 0.375, 0.7, 0.375, 0.7, 0.25, 0.8, 0.5, 0.8, 0.625, 0.7, 0.625, 0.7, 0.5, 0.8, 0.75, 0.8, 0.875, 0.7, 0.875, 0.7, 0.75, 0.8, 0.125, 0.8, 0.25, 0.7, 0.25, 0.7, 0.125, 0.8, 0.375, 0.8, 0.5, 0.7, 0.5, 0.7, 0.375, 0.8, 0.625, 0.8, 0.75, 0.7, 0.75, 0.7, 0.625, 0.8, 0.875, 0.75, 1.0, 0.7, 0.875, 0.8059, 0.5993, 0.7561, 0.5993, 0.7561, 0.5626, 0.8059, 0.5626, 0.0, 1.0, 0.0, 1.0, 0.5, 1.0, 0.5, 1.0, 0.5203, 0.3614, 0.5634, 0.3578, 0.5633, 0.358, 0.5654, 0.367, 0.566, 0.3684, 0.5661, 0.3684, 0.5673, 0.371, 0.5762, 0.3725, 0.5768, 0.3725, 0.5773, 0.3725, 0.5776, 0.3724, 0.5766, 0.3712, 0.5767, 0.3711, 0.5773, 0.3697, 0.5746, 0.3602, 0.5756, 0.3641, 0.5764, 0.3716, 0.5716, 0.3724, 0.5342, 0.3887, 0.0, 0.5, 0.0, 0.5, 0.0, 1.0, 0.0, 1.0, 0.6028, 0.5595, 0.5998, 0.6052, 0.7441, 0.6052, 0.7471, 0.5595, 0.8046, 0.5626, 0.6003, 0.5621, 0.604, 0.5969, 0.8008, 0.5974, 0.5, 1.0, 0.4375, 1.0, 0.375, 1.0, 0.3125, 1.0, 0.25, 1.0, 0.1875, 1.0, 0.125, 1.0, 0.0625, 1.0, 0.0, 1.0, 0.7561, 0.5993, 0.7063, 0.5993, 0.7063, 0.5626, 0.7561, 0.5626, 0.7063, 0.5993, 0.6565, 0.5993, 0.6565, 0.5626, 0.7063, 0.5626, 0.6565, 0.5993, 0.6067, 0.5993, 0.6067, 0.5626, 0.6565, 0.5626, 0.25, 1.0, 0.25, 0.5, 0.1875, 0.5, 0.1875, 1.0, 0.1875, 1.0, 0.1875, 0.5, 0.125, 0.5, 0.125, 1.0, 0.125, 1.0, 0.125, 0.5, 0.0625, 0.5, 0.0625, 1.0, 0.0625, 1.0, 0.0625, 0.5, 0.0, 0.5, 0.0, 1.0, 0.8363, 0.125, 0.9, 0.2412, 0.9, 0.25, 0.8, 0.25, 0.8, 0.125, 0.9821, 0.5, 0.9848, 0.625, 0.9, 0.625, 0.9, 0.5, 0.5673, 0.371, 0.576, 0.3724, 0.5762, 0.3725, 0.0, 0.775, 0.04193, 0.875, 0.0, 0.875, 0.8108, 0.09789, 0.8363, 0.125, 0.8, 0.125, 0.1179, 0.9199, 0.1759, 0.9352, 0.15, 1.0, 0.9848, 0.625, 0.9954, 0.75, 0.9, 0.75, 0.9, 0.625, 0.9021, 0.25, 0.9214, 0.375, 0.9, 0.375, 0.9, 0.25, 0.9954, 0.25, 0.9848, 0.375, 0.9, 0.375, 0.9, 0.25, 0.6108, 0.09789, 0.6, 0.125, 0.7, 0.125, 0.6819, 0.0797, 0.9, 0.2412, 0.9021, 0.25, 0.9, 0.25, 0.04193, 0.875, 0.08205, 0.9199, 0.05, 1.0, 0.0, 0.875, 0.9848, 0.375, 0.9821, 0.5, 0.9, 0.5, 0.9, 0.375, 1.759e-08, 0.4488, 0.001333, 0.4498, 2.666e-08, 0.4868, 0.5732, 0.3445, 0.5733, 0.3445, 0.5725, 0.3446, 0.566, 0.3684, 0.5661, 0.3684, 0.5661, 0.3684, 0.9954, 0.75, 1.0, 0.775, 1.0, 0.875, 0.9, 0.875, 0.9, 0.75, 0.04193, 0.125, 0.0, 0.225, 0.0, 0.125, 0.9214, 0.375, 1.0, 0.4488, 1.0, 0.4868, 0.9995, 0.5, 0.9, 0.5, 0.9, 0.375, 0.5717, 0.3448, 0.5714, 0.3449, 0.5702, 0.3459, 0.7181, 0.0797, 0.7892, 0.09789, 0.8, 0.125, 0.7, 0.125, 0.5714, 0.3562, 0.57, 0.3559, 0.569, 0.3538, 0.5708, 0.3542, 0.6, 0.125, 0.5, 0.125, 0.5, 0.25, 0.6, 0.25, 0.5633, 0.3513, 0.5633, 0.358, 0.5634, 0.3578, 0.0, 0.5, 0.0625, 0.5, 0.125, 0.5, 0.1875, 0.5, 0.9954, 0.75, 0.9848, 0.625, 0.9821, 0.5, 0.9848, 0.375, 0.0, 0.0, 0.2337, 0.5, 0.2364, 0.5, 2.666e-08, 0.4868, 0.2358, 0.5, 0.2357, 0.5, 0.0, 0.0, 0.0, 0.0, 0.0, 0.0, 0.0, 0.0, 0.0, 0.0, 0.0, 0.0, 0.0, 0.0, 0.5702, 0.3459, 0.5586, 0.3148, 0.5706, 0.3099, 0.5732, 0.3445, 0.5725, 0.3446, 0.5717, 0.3448, 0.5688, 0.3484, 0.5454, 0.3181, 0.5586, 0.3148, 0.5702, 0.3459, 0.5699, 0.3462, 0.5688, 0.3534, 0.5316, 0.3206, 0.5454, 0.3181, 0.5688, 0.3484, 0.5684, 0.3509, 0.5634, 0.3578, 0.5633, 0.358, 0.5633, 0.3513, 0.5701, 0.355, 0.5698, 0.3555, 0.5688, 0.3534, 0.5316, 0.3206, 0.5203, 0.3614, 0.6672, 0.654, 0.7244, 0.652, 0.7199, 0.7855, 0.6687, 0.7874, 0.6043, 0.3818, 0.6043, 0.3818, 0.403, 0.3818, 0.403, 0.3818, 0.8003, 0.578, 0.7998, 0.5967, 0.6214, 0.5887, 0.6219, 0.57, 0.6043, 0.4936, 0.6043, 0.4936, 0.6043, 0.3818, 0.6043, 0.3818, 0.6716, 0.7871, 0.7225, 0.7871, 0.7202, 0.6552, 0.6694, 0.6552, 0.6043, 0.8678, 0.6043, 0.8678, 0.6043, 0.7568, 0.6043, 0.7568, 0.375, 0.4936, 0.375, 0.4936, 0.375, 0.3818, 0.375, 0.3818, 0.375, 0.4936, 0.375, 0.4936, 0.375, 0.4936, 0.375, 0.5267, 0.375, 0.5267, 0.375, 0.5, 0.375, 0.7364, 0.375, 0.7364, 0.375, 0.5267, 0.375, 0.5267, 0.0, 0.0, 0.0, 0.0, 0.0, 0.0, 0.0, 0.0, 0.7864, 0.5937, 0.7864, 0.5542, 0.6152, 0.5601, 0.6122, 0.6035, 0.375, 0.75, 0.375, 0.75, 0.375, 0.7364, 0.375, 0.5267, 0.375, 0.5267, 0.375, 0.5267, 0.375, 0.3818, 0.375, 0.3818, 0.375, 0.25, 0.375, 0.25, 0.375, 0.7364, 0.375, 0.7364, 0.375, 0.7364, 0.8063, 0.5571, 0.8025, 0.5969, 0.6209, 0.6002, 0.6247, 0.558, 0.375, 0.5, 0.375, 0.5, 0.375, 0.4936, 0.375, 0.7568, 0.375, 0.7568, 0.375, 0.75, 0.6633, 0.3349, 0.6628, 0.4072, 0.7426, 0.4104, 0.7417, 0.328, 0.7223, 0.3305, 0.6937, 0.328])
me_cube_000.materials.append(mat_material)
me_cube_000.use_remesh_preserve_volume = False
me_cube_000.use_remesh_preserve_attributes = False
me_cube_000.use_mirror_vertex_groups = False
me_cube_000.update()
arm_armature = bpy.data.armatures.new('Armature')  # bones are not reproduced

# ---- objects
ob_light = bpy.data.objects.new('Light', light_light)
ob_camera = bpy.data.objects.new('Camera', cam_camera)
ob_cofre = bpy.data.objects.new('Cofre', me_cube_000)
ob_armature = bpy.data.objects.new('Armature', arm_armature)

# ---- transforms, parenting, visibility, modifiers, constraints
ob_light.location = (4.076, 1.005, 5.904)
ob_light.rotation_euler = (0.6503, 0.05522, 1.866)
ob_light.lock_rotations_4d = False
ob_light.empty_display_type = 'ARROWS'
ob_light.color = (0.0, 0.0, 0.0, 0.0)
ob_light.lineart.crease_threshold = 0.0
ob_camera.location = (7.359, -6.926, 4.958)
ob_camera.rotation_euler = (1.109, 0.0, 0.8149)
ob_camera.lock_rotations_4d = False
ob_camera.empty_display_type = 'ARROWS'
ob_camera.color = (0.0, 0.0, 0.0, 0.0)
ob_camera.display_type = 'WIRE'
ob_camera.lineart.crease_threshold = 0.0
ob_cofre.parent = ob_armature
ob_cofre.location = (0.0, 0.0, 0.0)
ob_cofre.scale = (1.595, 1.0, 1.0)
ob_cofre.lineart.crease_threshold = 0.0
_vg = ob_cofre.vertex_groups.new(name='Bone')
_vg = ob_cofre.vertex_groups.new(name='Tapa')
_vg.add([52, 66, 67, 122, 123, 124, 126, 128, 129, 130, 131, 132, 133, 134, 135, 136, 138, 140, 141, 142, 143, 144, 145, 146, 147, 148, 149, 150, 151, 152, 153, 154, 155, 156, 157, 158, 159, 160, 161, 162, 163, 164, 165, 166, 167, 168, 169, 170, 171, 172, 173, 174, 175, 176, 177, 178, 179, 180, 181, 182, 183, 184, 185, 186, 187, 188, 189, 190, 191, 192, 193, 194, 195, 320, 322, 323], 1.0, 'REPLACE')
_m = ob_cofre.modifiers.new('Mirror', 'MIRROR')
_m.use_bisect_axis = (True, False, False)
_m = ob_cofre.modifiers.new('Armature', 'ARMATURE')
_m.object = ob_armature
ob_armature.location = (0.0, 0.0, 0.0)
ob_armature.lineart.crease_threshold = 0.0

# ---- collection membership
col_collection.objects.link(ob_light)
col_collection.objects.link(ob_camera)
col_collection.objects.link(ob_cofre)
col_collection.objects.link(ob_armature)

# ---- scene / render settings (as saved in the file)
scene.camera = ob_camera
scene.frame_start = 1; scene.frame_end = 250; scene.frame_set(1)
scene.render.engine = 'BLENDER_EEVEE_NEXT'
scene.cycles.use_denoising = False
scene.cycles.samples = 128
scene.cycles.sampling_pattern = 'TABULATED_SOBOL'
scene.cycles.use_adaptive_sampling = False
scene.cycles.use_light_tree = False
scene.view_settings.view_transform = 'Filmic'
bpy.context.view_layer.update()
